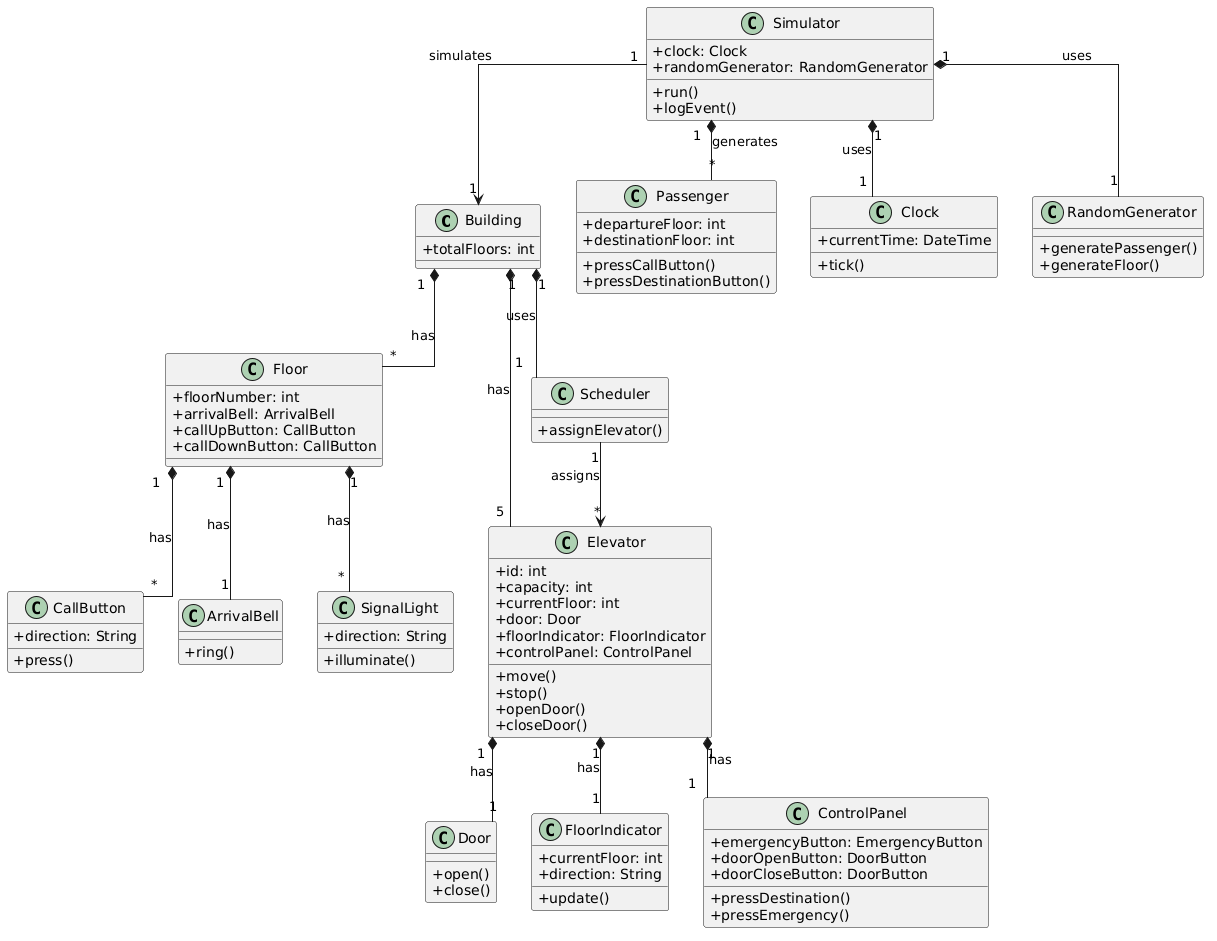

The diagram above was rendered by PlantUML. Its source (embedded in the PNG):
@startuml
skinparam classAttributeIconSize 0
skinparam linetype ortho

class Building {
    + totalFloors: int
}

class Floor {
    + floorNumber: int
    + arrivalBell: ArrivalBell
    + callUpButton: CallButton
    + callDownButton: CallButton
}

class Elevator {
    + id: int
    + capacity: int
    + currentFloor: int
    + door: Door
    + floorIndicator: FloorIndicator
    + controlPanel: ControlPanel
    + move()
    + stop()
    + openDoor()
    + closeDoor()
}

class Door {
    + open()
    + close()
}

class FloorIndicator {
    + currentFloor: int
    + direction: String
    + update()
}

class ControlPanel {
    + emergencyButton: EmergencyButton
    + doorOpenButton: DoorButton
    + doorCloseButton: DoorButton
    + pressDestination()
    + pressEmergency()
}

class CallButton {
    + direction: String
    + press()
}

class ArrivalBell {
    + ring()
}

class SignalLight {
    + direction: String
    + illuminate()
}

class Passenger {
    + departureFloor: int
    + destinationFloor: int
    + pressCallButton()
    + pressDestinationButton()
}

class Scheduler {
    + assignElevator()
}

class Simulator {
    + clock: Clock
    + randomGenerator: RandomGenerator
    + run()
    + logEvent()
}

class Clock {
    + currentTime: DateTime
    + tick()
}

class RandomGenerator {
    + generatePassenger()
    + generateFloor()
}

Building "1" *-- "*" Floor : has
Building "1" *-- "5" Elevator : has
Building "1" *-- "1" Scheduler : uses

Floor "1" *-- "1" ArrivalBell : has
Floor "1" *-- "*" SignalLight : has
Floor "1" *-- "*" CallButton : has

Elevator "1" *-- "1" Door : has
Elevator "1" *-- "1" FloorIndicator : has
Elevator "1" *-- "1" ControlPanel : has

Simulator "1" *-- "1" Clock : uses
Simulator "1" *-- "1" RandomGenerator : uses
Simulator "1" --> "1" Building : simulates
Simulator "1" *-- "*" Passenger : generates

Scheduler "1" --> "*" Elevator : assigns
@enduml